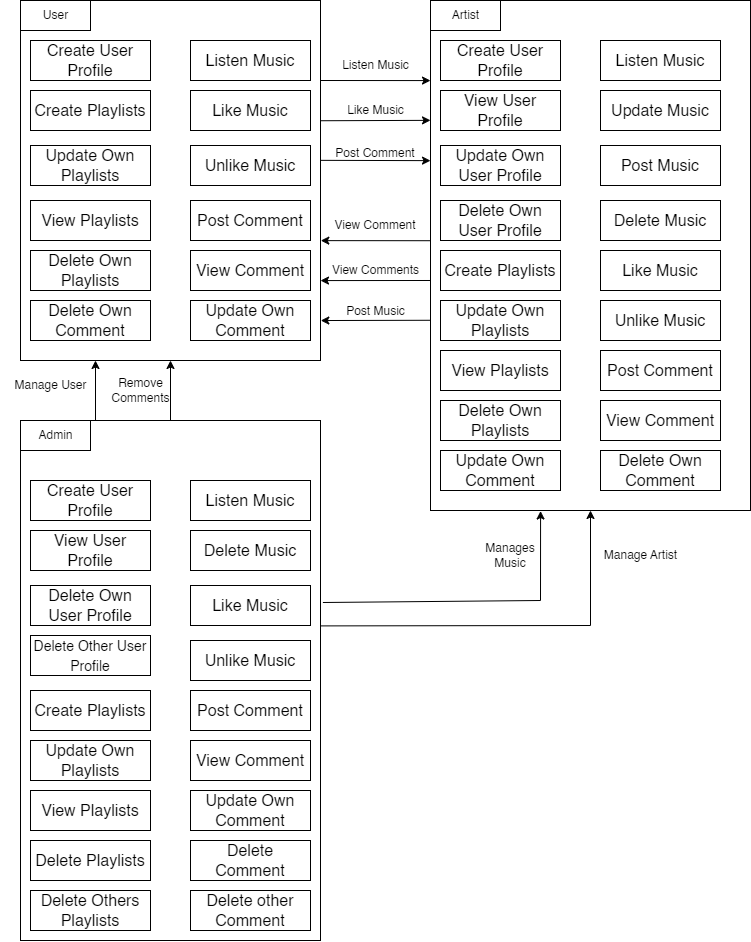

The diagram above was exported from draw.io. Its source (the exported page's mxGraphModel, read from the mxfile embedded in the PNG):
<mxGraphModel dx="1035" dy="616" grid="1" gridSize="10" guides="1" tooltips="1" connect="1" arrows="1" fold="1" page="1" pageScale="1" pageWidth="850" pageHeight="1100" math="0" shadow="0">
  <root>
    <mxCell id="0" />
    <mxCell id="1" parent="0" />
    <mxCell id="VssTWOe-dqne4Bf0Tcgv-1" value="" style="rounded=0;whiteSpace=wrap;html=1;" parent="1" vertex="1">
      <mxGeometry x="40" y="80" width="300" height="360" as="geometry" />
    </mxCell>
    <mxCell id="VssTWOe-dqne4Bf0Tcgv-2" value="" style="rounded=0;whiteSpace=wrap;html=1;" parent="1" vertex="1">
      <mxGeometry x="450" y="80" width="320" height="510" as="geometry" />
    </mxCell>
    <mxCell id="VssTWOe-dqne4Bf0Tcgv-4" value="" style="verticalLabelPosition=bottom;verticalAlign=top;html=1;shape=mxgraph.basic.rect;fillColor2=none;strokeWidth=1;size=20;indent=5;" parent="1" vertex="1">
      <mxGeometry x="40" y="80" width="70" height="30" as="geometry" />
    </mxCell>
    <mxCell id="VssTWOe-dqne4Bf0Tcgv-5" value="User" style="text;html=1;align=center;verticalAlign=middle;resizable=0;points=[];autosize=1;strokeColor=none;fillColor=none;" parent="1" vertex="1">
      <mxGeometry x="50" y="80" width="50" height="30" as="geometry" />
    </mxCell>
    <mxCell id="VssTWOe-dqne4Bf0Tcgv-6" value="" style="verticalLabelPosition=bottom;verticalAlign=top;html=1;shape=mxgraph.basic.rect;fillColor2=none;strokeWidth=1;size=20;indent=5;" parent="1" vertex="1">
      <mxGeometry x="450" y="80" width="70" height="30" as="geometry" />
    </mxCell>
    <mxCell id="VssTWOe-dqne4Bf0Tcgv-7" value="Artist" style="text;html=1;align=center;verticalAlign=middle;resizable=0;points=[];autosize=1;strokeColor=none;fillColor=none;" parent="1" vertex="1">
      <mxGeometry x="460" y="80" width="50" height="30" as="geometry" />
    </mxCell>
    <mxCell id="VssTWOe-dqne4Bf0Tcgv-10" value="" style="rounded=0;whiteSpace=wrap;html=1;" parent="1" vertex="1">
      <mxGeometry x="40" y="500" width="300" height="520" as="geometry" />
    </mxCell>
    <mxCell id="VssTWOe-dqne4Bf0Tcgv-12" value="Create User Profile" style="rounded=0;whiteSpace=wrap;html=1;fontSize=16;" parent="1" vertex="1">
      <mxGeometry x="50" y="120" width="120" height="40" as="geometry" />
    </mxCell>
    <mxCell id="VssTWOe-dqne4Bf0Tcgv-16" value="Listen Music" style="rounded=0;whiteSpace=wrap;html=1;fontSize=16;" parent="1" vertex="1">
      <mxGeometry x="210" y="120" width="120" height="40" as="geometry" />
    </mxCell>
    <mxCell id="VssTWOe-dqne4Bf0Tcgv-17" value="Like Music" style="rounded=0;whiteSpace=wrap;html=1;fontSize=16;" parent="1" vertex="1">
      <mxGeometry x="210" y="170" width="120" height="40" as="geometry" />
    </mxCell>
    <mxCell id="VssTWOe-dqne4Bf0Tcgv-18" value="Unlike Music" style="rounded=0;whiteSpace=wrap;html=1;fontSize=16;" parent="1" vertex="1">
      <mxGeometry x="210" y="225" width="120" height="40" as="geometry" />
    </mxCell>
    <mxCell id="VssTWOe-dqne4Bf0Tcgv-19" value="Create Playlists" style="rounded=0;whiteSpace=wrap;html=1;fontSize=16;" parent="1" vertex="1">
      <mxGeometry x="50" y="170" width="120" height="40" as="geometry" />
    </mxCell>
    <mxCell id="VssTWOe-dqne4Bf0Tcgv-20" value="View Playlists" style="rounded=0;whiteSpace=wrap;html=1;fontSize=16;" parent="1" vertex="1">
      <mxGeometry x="50" y="280" width="120" height="40" as="geometry" />
    </mxCell>
    <mxCell id="VssTWOe-dqne4Bf0Tcgv-21" value="Update Own Playlists" style="rounded=0;whiteSpace=wrap;html=1;fontSize=16;" parent="1" vertex="1">
      <mxGeometry x="50" y="225" width="120" height="40" as="geometry" />
    </mxCell>
    <mxCell id="VssTWOe-dqne4Bf0Tcgv-22" value="Delete O&lt;span style=&quot;background-color: transparent; color: light-dark(rgb(0, 0, 0), rgb(255, 255, 255));&quot;&gt;wn Playlists&lt;/span&gt;" style="rounded=0;whiteSpace=wrap;html=1;fontSize=16;" parent="1" vertex="1">
      <mxGeometry x="50" y="330" width="120" height="40" as="geometry" />
    </mxCell>
    <mxCell id="VssTWOe-dqne4Bf0Tcgv-23" value="Post Comment" style="rounded=0;whiteSpace=wrap;html=1;fontSize=16;" parent="1" vertex="1">
      <mxGeometry x="210" y="280" width="120" height="40" as="geometry" />
    </mxCell>
    <mxCell id="VssTWOe-dqne4Bf0Tcgv-24" value="View Comment" style="rounded=0;whiteSpace=wrap;html=1;fontSize=16;" parent="1" vertex="1">
      <mxGeometry x="210" y="330" width="120" height="40" as="geometry" />
    </mxCell>
    <mxCell id="VssTWOe-dqne4Bf0Tcgv-25" value="Update Own Comment" style="rounded=0;whiteSpace=wrap;html=1;fontSize=16;" parent="1" vertex="1">
      <mxGeometry x="210" y="380" width="120" height="40" as="geometry" />
    </mxCell>
    <mxCell id="VssTWOe-dqne4Bf0Tcgv-26" value="Delete Own Comment" style="rounded=0;whiteSpace=wrap;html=1;fontSize=16;" parent="1" vertex="1">
      <mxGeometry x="50" y="380" width="120" height="40" as="geometry" />
    </mxCell>
    <mxCell id="VssTWOe-dqne4Bf0Tcgv-28" value="Create User Profile" style="rounded=0;whiteSpace=wrap;html=1;fontSize=16;" parent="1" vertex="1">
      <mxGeometry x="460" y="120" width="120" height="40" as="geometry" />
    </mxCell>
    <mxCell id="VssTWOe-dqne4Bf0Tcgv-29" value="View User Profile" style="rounded=0;whiteSpace=wrap;html=1;fontSize=16;" parent="1" vertex="1">
      <mxGeometry x="460" y="170" width="120" height="40" as="geometry" />
    </mxCell>
    <mxCell id="VssTWOe-dqne4Bf0Tcgv-30" value="Update Own User Profile" style="rounded=0;whiteSpace=wrap;html=1;fontSize=16;" parent="1" vertex="1">
      <mxGeometry x="460" y="225" width="120" height="40" as="geometry" />
    </mxCell>
    <mxCell id="VssTWOe-dqne4Bf0Tcgv-31" value="Delete O&lt;span style=&quot;background-color: transparent; color: light-dark(rgb(0, 0, 0), rgb(255, 255, 255));&quot;&gt;wn User Profile&lt;/span&gt;" style="rounded=0;whiteSpace=wrap;html=1;fontSize=16;" parent="1" vertex="1">
      <mxGeometry x="460" y="280" width="120" height="40" as="geometry" />
    </mxCell>
    <mxCell id="VssTWOe-dqne4Bf0Tcgv-32" value="Create Playlists" style="rounded=0;whiteSpace=wrap;html=1;fontSize=16;" parent="1" vertex="1">
      <mxGeometry x="460" y="330" width="120" height="40" as="geometry" />
    </mxCell>
    <mxCell id="VssTWOe-dqne4Bf0Tcgv-33" value="View Playlists" style="rounded=0;whiteSpace=wrap;html=1;fontSize=16;" parent="1" vertex="1">
      <mxGeometry x="460" y="430" width="120" height="40" as="geometry" />
    </mxCell>
    <mxCell id="VssTWOe-dqne4Bf0Tcgv-34" value="Update Own Playlists" style="rounded=0;whiteSpace=wrap;html=1;fontSize=16;" parent="1" vertex="1">
      <mxGeometry x="460" y="380" width="120" height="40" as="geometry" />
    </mxCell>
    <mxCell id="VssTWOe-dqne4Bf0Tcgv-35" value="Delete O&lt;span style=&quot;background-color: transparent; color: light-dark(rgb(0, 0, 0), rgb(255, 255, 255));&quot;&gt;wn Playlists&lt;/span&gt;" style="rounded=0;whiteSpace=wrap;html=1;fontSize=16;" parent="1" vertex="1">
      <mxGeometry x="460" y="480" width="120" height="40" as="geometry" />
    </mxCell>
    <mxCell id="VssTWOe-dqne4Bf0Tcgv-36" value="Listen Music" style="rounded=0;whiteSpace=wrap;html=1;fontSize=16;" parent="1" vertex="1">
      <mxGeometry x="620" y="120" width="120" height="40" as="geometry" />
    </mxCell>
    <mxCell id="VssTWOe-dqne4Bf0Tcgv-37" value="Like Music" style="rounded=0;whiteSpace=wrap;html=1;fontSize=16;" parent="1" vertex="1">
      <mxGeometry x="620" y="330" width="120" height="40" as="geometry" />
    </mxCell>
    <mxCell id="VssTWOe-dqne4Bf0Tcgv-38" value="Unlike Music" style="rounded=0;whiteSpace=wrap;html=1;fontSize=16;" parent="1" vertex="1">
      <mxGeometry x="620" y="380" width="120" height="40" as="geometry" />
    </mxCell>
    <mxCell id="VssTWOe-dqne4Bf0Tcgv-39" value="Post Comment" style="rounded=0;whiteSpace=wrap;html=1;fontSize=16;" parent="1" vertex="1">
      <mxGeometry x="620" y="430" width="120" height="40" as="geometry" />
    </mxCell>
    <mxCell id="VssTWOe-dqne4Bf0Tcgv-40" value="View Comment" style="rounded=0;whiteSpace=wrap;html=1;fontSize=16;" parent="1" vertex="1">
      <mxGeometry x="620" y="480" width="120" height="40" as="geometry" />
    </mxCell>
    <mxCell id="VssTWOe-dqne4Bf0Tcgv-41" value="Update Own Comment" style="rounded=0;whiteSpace=wrap;html=1;fontSize=16;" parent="1" vertex="1">
      <mxGeometry x="460" y="530" width="120" height="40" as="geometry" />
    </mxCell>
    <mxCell id="VssTWOe-dqne4Bf0Tcgv-42" value="Delete Own Comment" style="rounded=0;whiteSpace=wrap;html=1;fontSize=16;" parent="1" vertex="1">
      <mxGeometry x="620" y="530" width="120" height="40" as="geometry" />
    </mxCell>
    <mxCell id="VssTWOe-dqne4Bf0Tcgv-43" value="Post Music" style="rounded=0;whiteSpace=wrap;html=1;fontSize=16;" parent="1" vertex="1">
      <mxGeometry x="620" y="225" width="120" height="40" as="geometry" />
    </mxCell>
    <mxCell id="VssTWOe-dqne4Bf0Tcgv-44" value="Update Music" style="rounded=0;whiteSpace=wrap;html=1;fontSize=16;" parent="1" vertex="1">
      <mxGeometry x="620" y="170" width="120" height="40" as="geometry" />
    </mxCell>
    <mxCell id="VssTWOe-dqne4Bf0Tcgv-45" value="Delete Music" style="rounded=0;whiteSpace=wrap;html=1;fontSize=16;" parent="1" vertex="1">
      <mxGeometry x="620" y="280" width="120" height="40" as="geometry" />
    </mxCell>
    <mxCell id="VssTWOe-dqne4Bf0Tcgv-46" value="Create User Profile" style="rounded=0;whiteSpace=wrap;html=1;fontSize=16;" parent="1" vertex="1">
      <mxGeometry x="50" y="560" width="120" height="40" as="geometry" />
    </mxCell>
    <mxCell id="VssTWOe-dqne4Bf0Tcgv-47" value="View User Profile" style="rounded=0;whiteSpace=wrap;html=1;fontSize=16;" parent="1" vertex="1">
      <mxGeometry x="50" y="610" width="120" height="40" as="geometry" />
    </mxCell>
    <mxCell id="VssTWOe-dqne4Bf0Tcgv-49" value="Delete O&lt;span style=&quot;background-color: transparent; color: light-dark(rgb(0, 0, 0), rgb(255, 255, 255));&quot;&gt;wn User Profile&lt;/span&gt;" style="rounded=0;whiteSpace=wrap;html=1;fontSize=16;" parent="1" vertex="1">
      <mxGeometry x="50" y="665" width="120" height="40" as="geometry" />
    </mxCell>
    <mxCell id="VssTWOe-dqne4Bf0Tcgv-50" value="Create Playlists" style="rounded=0;whiteSpace=wrap;html=1;fontSize=16;" parent="1" vertex="1">
      <mxGeometry x="50" y="770" width="120" height="40" as="geometry" />
    </mxCell>
    <mxCell id="VssTWOe-dqne4Bf0Tcgv-51" value="View Playlists" style="rounded=0;whiteSpace=wrap;html=1;fontSize=16;" parent="1" vertex="1">
      <mxGeometry x="50" y="870" width="120" height="40" as="geometry" />
    </mxCell>
    <mxCell id="VssTWOe-dqne4Bf0Tcgv-52" value="Update Own Playlists" style="rounded=0;whiteSpace=wrap;html=1;fontSize=16;" parent="1" vertex="1">
      <mxGeometry x="50" y="820" width="120" height="40" as="geometry" />
    </mxCell>
    <mxCell id="VssTWOe-dqne4Bf0Tcgv-53" value="Delete&lt;span style=&quot;background-color: transparent; color: light-dark(rgb(0, 0, 0), rgb(255, 255, 255));&quot;&gt;&amp;nbsp;Playlists&lt;/span&gt;" style="rounded=0;whiteSpace=wrap;html=1;fontSize=16;" parent="1" vertex="1">
      <mxGeometry x="50" y="920" width="120" height="40" as="geometry" />
    </mxCell>
    <mxCell id="VssTWOe-dqne4Bf0Tcgv-54" value="Listen Music" style="rounded=0;whiteSpace=wrap;html=1;fontSize=16;" parent="1" vertex="1">
      <mxGeometry x="210" y="560" width="120" height="40" as="geometry" />
    </mxCell>
    <mxCell id="VssTWOe-dqne4Bf0Tcgv-55" value="Like Music" style="rounded=0;whiteSpace=wrap;html=1;fontSize=16;" parent="1" vertex="1">
      <mxGeometry x="210" y="665" width="120" height="40" as="geometry" />
    </mxCell>
    <mxCell id="VssTWOe-dqne4Bf0Tcgv-56" value="Unlike Music" style="rounded=0;whiteSpace=wrap;html=1;fontSize=16;" parent="1" vertex="1">
      <mxGeometry x="210" y="720" width="120" height="40" as="geometry" />
    </mxCell>
    <mxCell id="VssTWOe-dqne4Bf0Tcgv-57" value="Post Comment" style="rounded=0;whiteSpace=wrap;html=1;fontSize=16;" parent="1" vertex="1">
      <mxGeometry x="210" y="770" width="120" height="40" as="geometry" />
    </mxCell>
    <mxCell id="VssTWOe-dqne4Bf0Tcgv-58" value="View Comment" style="rounded=0;whiteSpace=wrap;html=1;fontSize=16;" parent="1" vertex="1">
      <mxGeometry x="210" y="820" width="120" height="40" as="geometry" />
    </mxCell>
    <mxCell id="VssTWOe-dqne4Bf0Tcgv-59" value="Update Own Comment" style="rounded=0;whiteSpace=wrap;html=1;fontSize=16;" parent="1" vertex="1">
      <mxGeometry x="210" y="870" width="120" height="40" as="geometry" />
    </mxCell>
    <mxCell id="VssTWOe-dqne4Bf0Tcgv-60" value="Delete Comment" style="rounded=0;whiteSpace=wrap;html=1;fontSize=16;" parent="1" vertex="1">
      <mxGeometry x="210" y="920" width="120" height="40" as="geometry" />
    </mxCell>
    <mxCell id="VssTWOe-dqne4Bf0Tcgv-61" value="Delete Music" style="rounded=0;whiteSpace=wrap;html=1;fontSize=16;" parent="1" vertex="1">
      <mxGeometry x="210" y="610" width="120" height="40" as="geometry" />
    </mxCell>
    <mxCell id="VssTWOe-dqne4Bf0Tcgv-62" value="" style="verticalLabelPosition=bottom;verticalAlign=top;html=1;shape=mxgraph.basic.rect;fillColor2=none;strokeWidth=1;size=20;indent=5;" parent="1" vertex="1">
      <mxGeometry x="40" y="500" width="70" height="30" as="geometry" />
    </mxCell>
    <mxCell id="VssTWOe-dqne4Bf0Tcgv-63" value="Admin" style="text;html=1;align=center;verticalAlign=middle;resizable=0;points=[];autosize=1;strokeColor=none;fillColor=none;" parent="1" vertex="1">
      <mxGeometry x="45" y="500" width="60" height="30" as="geometry" />
    </mxCell>
    <mxCell id="VssTWOe-dqne4Bf0Tcgv-64" value="&lt;font style=&quot;font-size: 14px;&quot;&gt;Delete Other&lt;span style=&quot;background-color: transparent; color: light-dark(rgb(0, 0, 0), rgb(255, 255, 255));&quot;&gt;&amp;nbsp;User Profile&lt;/span&gt;&lt;/font&gt;" style="rounded=0;whiteSpace=wrap;html=1;fontSize=16;" parent="1" vertex="1">
      <mxGeometry x="50" y="715" width="120" height="40" as="geometry" />
    </mxCell>
    <mxCell id="VssTWOe-dqne4Bf0Tcgv-65" value="Delete&lt;span style=&quot;background-color: transparent; color: light-dark(rgb(0, 0, 0), rgb(255, 255, 255));&quot;&gt;&amp;nbsp;Others&lt;/span&gt;&lt;div&gt;&lt;span style=&quot;background-color: transparent; color: light-dark(rgb(0, 0, 0), rgb(255, 255, 255));&quot;&gt;Playlists&lt;/span&gt;&lt;/div&gt;" style="rounded=0;whiteSpace=wrap;html=1;fontSize=16;" parent="1" vertex="1">
      <mxGeometry x="50" y="970" width="120" height="40" as="geometry" />
    </mxCell>
    <mxCell id="VssTWOe-dqne4Bf0Tcgv-66" value="Delete other Comment" style="rounded=0;whiteSpace=wrap;html=1;fontSize=16;" parent="1" vertex="1">
      <mxGeometry x="210" y="970" width="120" height="40" as="geometry" />
    </mxCell>
    <mxCell id="VssTWOe-dqne4Bf0Tcgv-67" value="" style="endArrow=classic;html=1;rounded=0;exitX=0.25;exitY=0;exitDx=0;exitDy=0;entryX=0.25;entryY=1;entryDx=0;entryDy=0;" parent="1" source="VssTWOe-dqne4Bf0Tcgv-10" target="VssTWOe-dqne4Bf0Tcgv-1" edge="1">
      <mxGeometry width="50" height="50" relative="1" as="geometry">
        <mxPoint x="130" y="470" as="sourcePoint" />
        <mxPoint x="130" y="450" as="targetPoint" />
      </mxGeometry>
    </mxCell>
    <mxCell id="VssTWOe-dqne4Bf0Tcgv-68" value="Manage User" style="text;html=1;align=center;verticalAlign=middle;resizable=0;points=[];autosize=1;strokeColor=none;fillColor=none;" parent="1" vertex="1">
      <mxGeometry x="20" y="450" width="100" height="30" as="geometry" />
    </mxCell>
    <mxCell id="VssTWOe-dqne4Bf0Tcgv-69" value="" style="endArrow=classic;html=1;rounded=0;exitX=1;exitY=0.395;exitDx=0;exitDy=0;exitPerimeter=0;entryX=0.5;entryY=1;entryDx=0;entryDy=0;" parent="1" source="VssTWOe-dqne4Bf0Tcgv-10" target="VssTWOe-dqne4Bf0Tcgv-2" edge="1">
      <mxGeometry width="50" height="50" relative="1" as="geometry">
        <mxPoint x="490" y="710" as="sourcePoint" />
        <mxPoint x="540" y="660" as="targetPoint" />
        <Array as="points">
          <mxPoint x="610" y="705" />
        </Array>
      </mxGeometry>
    </mxCell>
    <mxCell id="VssTWOe-dqne4Bf0Tcgv-70" value="Manage Artist" style="text;html=1;align=center;verticalAlign=middle;resizable=0;points=[];autosize=1;strokeColor=none;fillColor=none;" parent="1" vertex="1">
      <mxGeometry x="610" y="620" width="100" height="30" as="geometry" />
    </mxCell>
    <mxCell id="VssTWOe-dqne4Bf0Tcgv-71" value="" style="endArrow=classic;html=1;rounded=0;entryX=0;entryY=0.157;entryDx=0;entryDy=0;entryPerimeter=0;" parent="1" target="VssTWOe-dqne4Bf0Tcgv-2" edge="1">
      <mxGeometry width="50" height="50" relative="1" as="geometry">
        <mxPoint x="340" y="160" as="sourcePoint" />
        <mxPoint x="400" y="140" as="targetPoint" />
      </mxGeometry>
    </mxCell>
    <mxCell id="VssTWOe-dqne4Bf0Tcgv-72" value="Listen Music" style="text;html=1;align=center;verticalAlign=middle;resizable=0;points=[];autosize=1;strokeColor=none;fillColor=none;" parent="1" vertex="1">
      <mxGeometry x="350" y="130" width="90" height="30" as="geometry" />
    </mxCell>
    <mxCell id="VssTWOe-dqne4Bf0Tcgv-74" value="" style="endArrow=classic;html=1;rounded=0;entryX=0;entryY=0.235;entryDx=0;entryDy=0;entryPerimeter=0;exitX=1;exitY=0.334;exitDx=0;exitDy=0;exitPerimeter=0;" parent="1" source="VssTWOe-dqne4Bf0Tcgv-1" target="VssTWOe-dqne4Bf0Tcgv-2" edge="1">
      <mxGeometry width="50" height="50" relative="1" as="geometry">
        <mxPoint x="350" y="290" as="sourcePoint" />
        <mxPoint x="400" y="240" as="targetPoint" />
      </mxGeometry>
    </mxCell>
    <mxCell id="VssTWOe-dqne4Bf0Tcgv-75" value="Like Music" style="text;html=1;align=center;verticalAlign=middle;resizable=0;points=[];autosize=1;strokeColor=none;fillColor=none;" parent="1" vertex="1">
      <mxGeometry x="355" y="175" width="80" height="30" as="geometry" />
    </mxCell>
    <mxCell id="VssTWOe-dqne4Bf0Tcgv-77" value="" style="endArrow=classic;html=1;rounded=0;entryX=1.001;entryY=0.889;entryDx=0;entryDy=0;entryPerimeter=0;exitX=0;exitY=0.627;exitDx=0;exitDy=0;exitPerimeter=0;" parent="1" source="VssTWOe-dqne4Bf0Tcgv-2" target="VssTWOe-dqne4Bf0Tcgv-1" edge="1">
      <mxGeometry width="50" height="50" relative="1" as="geometry">
        <mxPoint x="370" y="280" as="sourcePoint" />
        <mxPoint x="420" y="230" as="targetPoint" />
      </mxGeometry>
    </mxCell>
    <mxCell id="VssTWOe-dqne4Bf0Tcgv-78" value="Post Music" style="text;html=1;align=center;verticalAlign=middle;resizable=0;points=[];autosize=1;strokeColor=none;fillColor=none;" parent="1" vertex="1">
      <mxGeometry x="355" y="376" width="80" height="30" as="geometry" />
    </mxCell>
    <mxCell id="VssTWOe-dqne4Bf0Tcgv-79" value="" style="endArrow=classic;html=1;rounded=0;exitX=0;exitY=0.549;exitDx=0;exitDy=0;exitPerimeter=0;entryX=1;entryY=0.778;entryDx=0;entryDy=0;entryPerimeter=0;" parent="1" source="VssTWOe-dqne4Bf0Tcgv-2" target="VssTWOe-dqne4Bf0Tcgv-1" edge="1">
      <mxGeometry width="50" height="50" relative="1" as="geometry">
        <mxPoint x="350" y="370" as="sourcePoint" />
        <mxPoint x="400" y="320" as="targetPoint" />
      </mxGeometry>
    </mxCell>
    <mxCell id="VssTWOe-dqne4Bf0Tcgv-80" value="View Comments" style="text;html=1;align=center;verticalAlign=middle;resizable=0;points=[];autosize=1;strokeColor=none;fillColor=none;" parent="1" vertex="1">
      <mxGeometry x="340" y="335" width="110" height="30" as="geometry" />
    </mxCell>
    <mxCell id="VssTWOe-dqne4Bf0Tcgv-82" value="" style="endArrow=classic;html=1;rounded=0;exitX=1;exitY=0.444;exitDx=0;exitDy=0;exitPerimeter=0;entryX=0;entryY=0.314;entryDx=0;entryDy=0;entryPerimeter=0;" parent="1" source="VssTWOe-dqne4Bf0Tcgv-1" target="VssTWOe-dqne4Bf0Tcgv-2" edge="1">
      <mxGeometry width="50" height="50" relative="1" as="geometry">
        <mxPoint x="360" y="260" as="sourcePoint" />
        <mxPoint x="410" y="210" as="targetPoint" />
      </mxGeometry>
    </mxCell>
    <mxCell id="VssTWOe-dqne4Bf0Tcgv-83" value="Post Comment" style="text;html=1;align=center;verticalAlign=middle;whiteSpace=wrap;rounded=0;" parent="1" vertex="1">
      <mxGeometry x="350" y="218" width="90" height="30" as="geometry" />
    </mxCell>
    <mxCell id="VssTWOe-dqne4Bf0Tcgv-84" value="" style="endArrow=classic;html=1;rounded=0;entryX=1.001;entryY=0.667;entryDx=0;entryDy=0;entryPerimeter=0;exitX=0;exitY=0.471;exitDx=0;exitDy=0;exitPerimeter=0;" parent="1" source="VssTWOe-dqne4Bf0Tcgv-2" target="VssTWOe-dqne4Bf0Tcgv-1" edge="1">
      <mxGeometry width="50" height="50" relative="1" as="geometry">
        <mxPoint x="370" y="350" as="sourcePoint" />
        <mxPoint x="420" y="300" as="targetPoint" />
      </mxGeometry>
    </mxCell>
    <mxCell id="VssTWOe-dqne4Bf0Tcgv-86" value="View Comment" style="text;html=1;align=center;verticalAlign=middle;whiteSpace=wrap;rounded=0;" parent="1" vertex="1">
      <mxGeometry x="350" y="290" width="90" height="30" as="geometry" />
    </mxCell>
    <mxCell id="VssTWOe-dqne4Bf0Tcgv-87" value="" style="endArrow=classic;html=1;rounded=0;exitX=0.5;exitY=0;exitDx=0;exitDy=0;entryX=0.5;entryY=1;entryDx=0;entryDy=0;" parent="1" source="VssTWOe-dqne4Bf0Tcgv-10" target="VssTWOe-dqne4Bf0Tcgv-1" edge="1">
      <mxGeometry width="50" height="50" relative="1" as="geometry">
        <mxPoint x="140" y="500" as="sourcePoint" />
        <mxPoint x="190" y="450" as="targetPoint" />
      </mxGeometry>
    </mxCell>
    <mxCell id="VssTWOe-dqne4Bf0Tcgv-89" value="Remove&lt;div&gt;Comments&lt;/div&gt;" style="text;html=1;align=center;verticalAlign=middle;resizable=0;points=[];autosize=1;strokeColor=none;fillColor=none;" parent="1" vertex="1">
      <mxGeometry x="120" y="450" width="80" height="40" as="geometry" />
    </mxCell>
    <mxCell id="VssTWOe-dqne4Bf0Tcgv-91" value="" style="endArrow=classic;html=1;rounded=0;entryX=0.344;entryY=1.001;entryDx=0;entryDy=0;entryPerimeter=0;exitX=1.008;exitY=0.35;exitDx=0;exitDy=0;exitPerimeter=0;" parent="1" source="VssTWOe-dqne4Bf0Tcgv-10" target="VssTWOe-dqne4Bf0Tcgv-2" edge="1">
      <mxGeometry width="50" height="50" relative="1" as="geometry">
        <mxPoint x="450" y="810" as="sourcePoint" />
        <mxPoint x="500" y="760" as="targetPoint" />
        <Array as="points">
          <mxPoint x="560" y="680" />
        </Array>
      </mxGeometry>
    </mxCell>
    <mxCell id="VssTWOe-dqne4Bf0Tcgv-92" value="Manages Music" style="text;html=1;align=center;verticalAlign=middle;whiteSpace=wrap;rounded=0;" parent="1" vertex="1">
      <mxGeometry x="500" y="620" width="60" height="30" as="geometry" />
    </mxCell>
  </root>
</mxGraphModel>